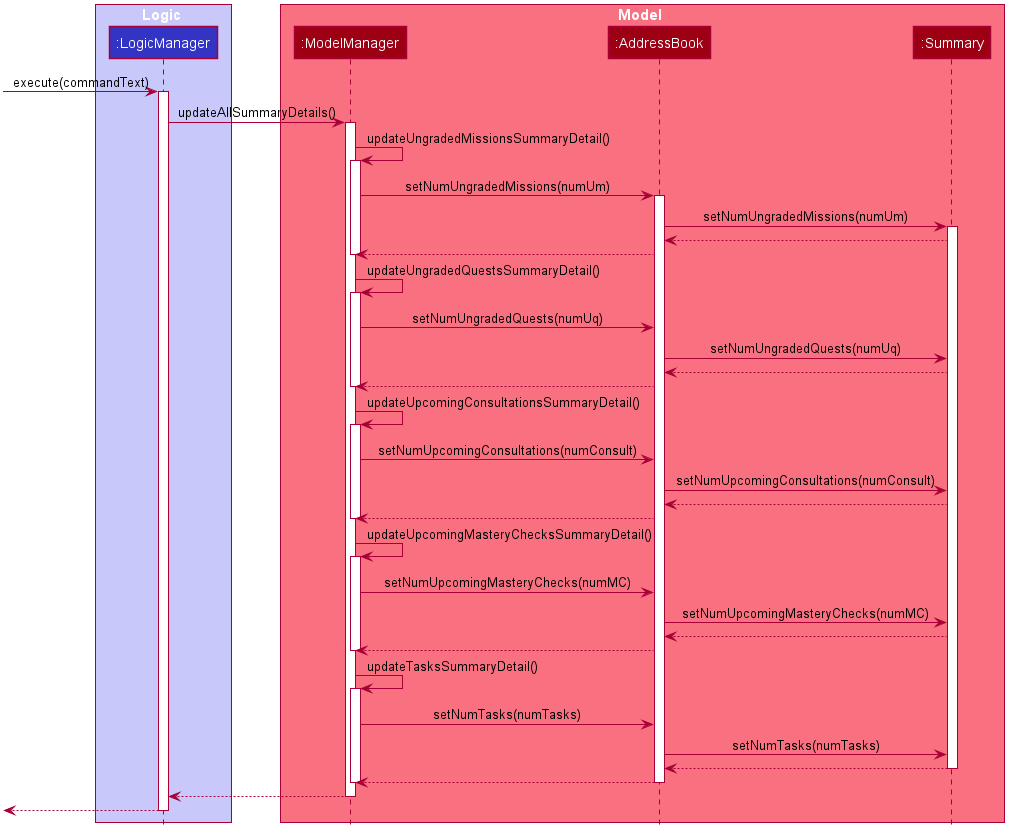

The diagram above was rendered by PlantUML. Its source (embedded in the PNG):
@startuml









skinparam BackgroundColor #FFFFFFF

skinparam Shadowing false

skinparam Class {
    FontColor #FFFFFF
    BorderThickness 1
    BorderColor #FFFFFF
    StereotypeFontColor #FFFFFF
    FontName Arial
}

skinparam Actor {
    BorderColor #000000
    Color #000000
    FontName Arial
}

skinparam Sequence {
    MessageAlign center
    BoxFontSize 15
    BoxPadding 0
    BoxFontColor #FFFFFF
    FontName Arial
}

skinparam Participant {
    FontColor #FFFFFFF
    Padding 20
}

skinparam MinClassWidth 50
skinparam ParticipantPadding 10
skinparam Shadowing false
skinparam DefaultTextAlignment center
skinparam packageStyle Rectangle

hide footbox
hide members
hide circle

box Logic #C8C8FA
participant ":LogicManager" as LogicManager #3333C4
end box

box Model #F97181
participant ":ModelManager" as ModelManager #9D0012
participant ":AddressBook" as AddressBook #9D0012
participant ":Summary" as Summary #9D0012
end box

[-> LogicManager : execute(commandText)
activate LogicManager

LogicManager -> ModelManager : updateAllSummaryDetails()
activate ModelManager

ModelManager -> ModelManager : updateUngradedMissionsSummaryDetail()
activate ModelManager
ModelManager -> AddressBook : setNumUngradedMissions(numUm)
activate AddressBook

AddressBook -> Summary : setNumUngradedMissions(numUm)
activate Summary
Summary --> AddressBook
AddressBook --> ModelManager
deactivate ModelManager

ModelManager -> ModelManager : updateUngradedQuestsSummaryDetail()
activate ModelManager
ModelManager -> AddressBook : setNumUngradedQuests(numUq)
AddressBook -> Summary : setNumUngradedQuests(numUq)
Summary --> AddressBook
AddressBook --> ModelManager
deactivate ModelManager

ModelManager -> ModelManager : updateUpcomingConsultationsSummaryDetail()
activate ModelManager
ModelManager -> AddressBook : setNumUpcomingConsultations(numConsult)
AddressBook -> Summary : setNumUpcomingConsultations(numConsult)
Summary --> AddressBook
AddressBook --> ModelManager
deactivate ModelManager

ModelManager -> ModelManager : updateUpcomingMasteryChecksSummaryDetail()
activate ModelManager
ModelManager -> AddressBook : setNumUpcomingMasteryChecks(numMC)
AddressBook -> Summary : setNumUpcomingMasteryChecks(numMC)
Summary --> AddressBook
AddressBook --> ModelManager
deactivate ModelManager

ModelManager -> ModelManager : updateTasksSummaryDetail()
activate ModelManager
ModelManager -> AddressBook : setNumTasks(numTasks)
AddressBook -> Summary : setNumTasks(numTasks)
Summary --> AddressBook
deactivate Summary
AddressBook --> ModelManager
deactivate ModelManager

deactivate AddressBook

ModelManager --> LogicManager
deactivate ModelManager

[<--LogicManager
deactivate LogicManager
@enduml